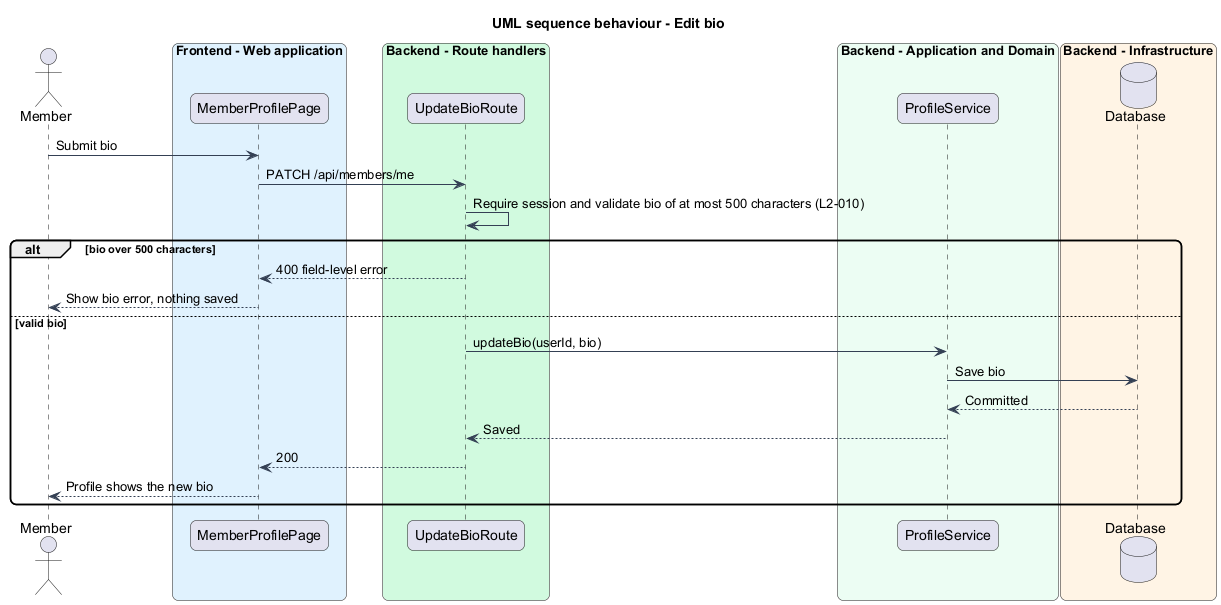

The diagram above was rendered by PlantUML. Its source (embedded in the PNG):
@startuml
title UML sequence behaviour - Edit bio
skinparam backgroundColor #FFFFFF
skinparam shadowing false
skinparam roundcorner 12
skinparam defaultFontName Arial
skinparam ArrowColor #344054
actor "Member" as actor
box "Frontend - Web application" #E0F2FE
  participant "MemberProfilePage" as page
end box
box "Backend - Route handlers" #D1FADF
  participant "UpdateBioRoute" as route
end box
box "Backend - Application and Domain" #ECFDF3
  participant "ProfileService" as svc
end box
box "Backend - Infrastructure" #FFF4E5
  database "Database" as db
end box
actor -> page : Submit bio
page -> route : PATCH /api/members/me
route -> route : Require session and validate bio of at most 500 characters (L2-010)
alt bio over 500 characters
  route --> page : 400 field-level error
  page --> actor : Show bio error, nothing saved
else valid bio
  route -> svc : updateBio(userId, bio)
  svc -> db : Save bio
  db --> svc : Committed
  svc --> route : Saved
  route --> page : 200
  page --> actor : Profile shows the new bio
end
@enduml